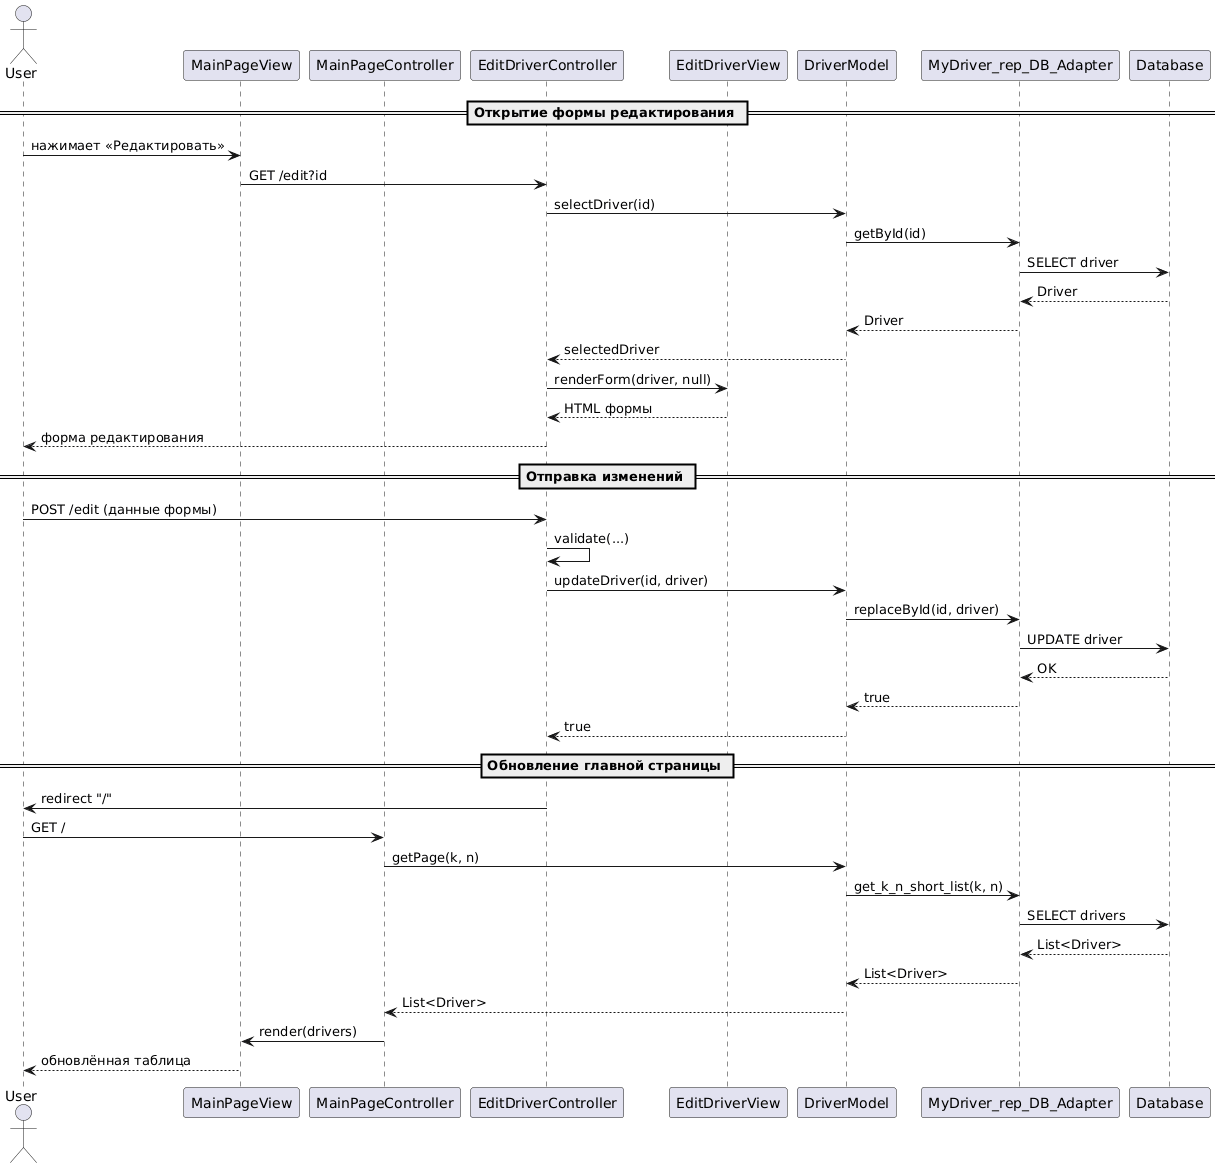

The diagram above was rendered by PlantUML. Its source (embedded in the PNG):
@startuml
actor User

participant "MainPageView" as MPV
participant "MainPageController" as MPC
participant "EditDriverController" as EDC
participant "EditDriverView" as EDV
participant "DriverModel" as DM
participant "MyDriver_rep_DB_Adapter" as REPO
participant "Database" as DB

== Открытие формы редактирования ==

User -> MPV : нажимает «Редактировать»
MPV -> EDC : GET /edit?id
EDC -> DM : selectDriver(id)
DM -> REPO : getById(id)
REPO -> DB : SELECT driver
DB --> REPO : Driver
REPO --> DM : Driver
DM --> EDC : selectedDriver
EDC -> EDV : renderForm(driver, null)
EDV --> EDC : HTML формы
EDC --> User : форма редактирования

== Отправка изменений ==

User -> EDC : POST /edit (данные формы)
EDC -> EDC : validate(...)
EDC -> DM : updateDriver(id, driver)
DM -> REPO : replaceById(id, driver)
REPO -> DB : UPDATE driver
DB --> REPO : OK
REPO --> DM : true
DM --> EDC : true

== Обновление главной страницы ==

EDC -> User : redirect "/"
User -> MPC : GET /
MPC -> DM : getPage(k, n)
DM -> REPO : get_k_n_short_list(k, n)
REPO -> DB : SELECT drivers
DB --> REPO : List<Driver>
REPO --> DM : List<Driver>
DM --> MPC : List<Driver>
MPC -> MPV : render(drivers)
MPV --> User : обновлённая таблица
@enduml